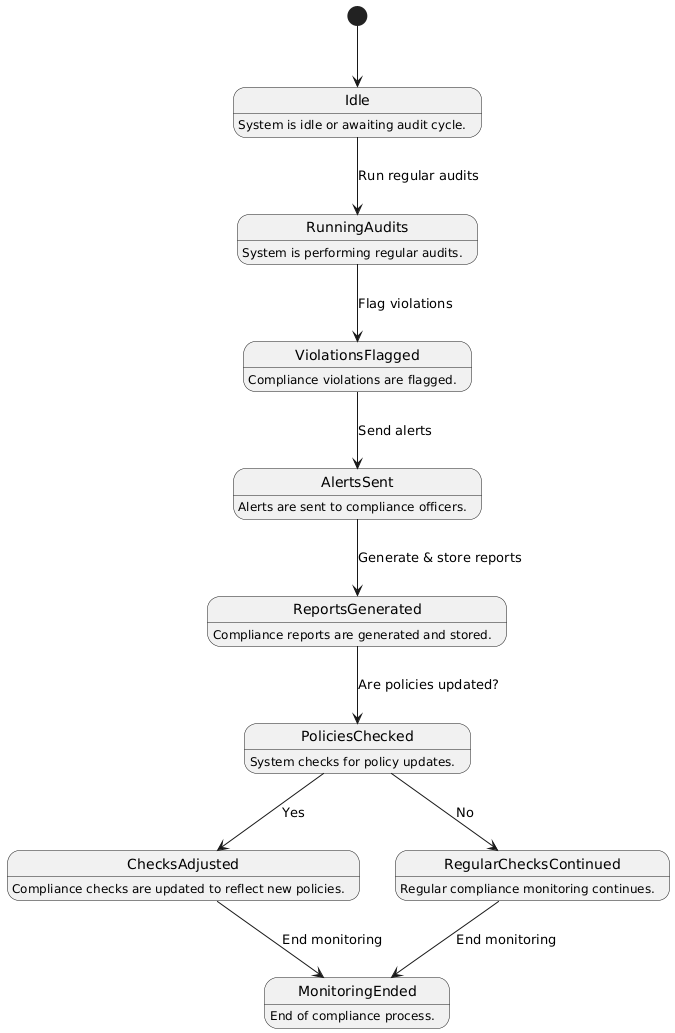

The diagram above was rendered by PlantUML. Its source (embedded in the PNG):
@startuml
[*] --> Idle

Idle : System is idle or awaiting audit cycle.

RunningAudits : System is performing regular audits.
ViolationsFlagged : Compliance violations are flagged.
AlertsSent : Alerts are sent to compliance officers.
ReportsGenerated : Compliance reports are generated and stored.
PoliciesChecked : System checks for policy updates.
ChecksAdjusted : Compliance checks are updated to reflect new policies.
RegularChecksContinued : Regular compliance monitoring continues.
MonitoringEnded : End of compliance process.

Idle --> RunningAudits : Run regular audits
RunningAudits --> ViolationsFlagged : Flag violations
ViolationsFlagged --> AlertsSent : Send alerts
AlertsSent --> ReportsGenerated : Generate & store reports
ReportsGenerated --> PoliciesChecked : Are policies updated?

PoliciesChecked --> ChecksAdjusted : Yes
ChecksAdjusted --> MonitoringEnded : End monitoring

PoliciesChecked --> RegularChecksContinued : No
RegularChecksContinued --> MonitoringEnded : End monitoring
@enduml